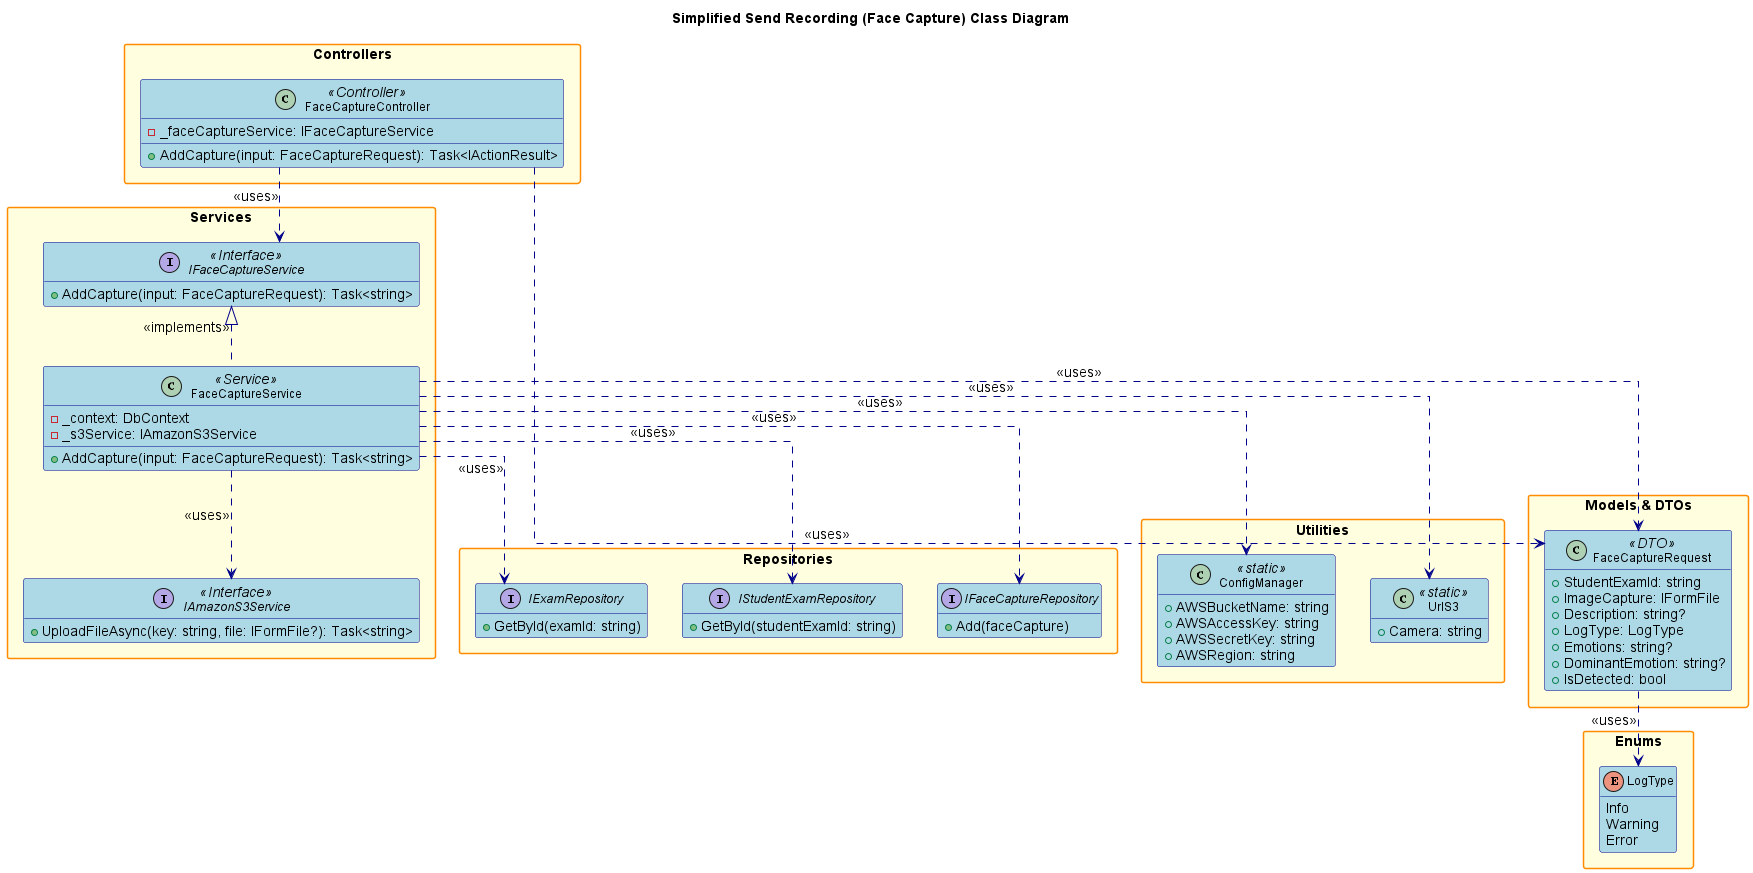

The diagram above was rendered by PlantUML. Its source (embedded in the PNG):
@startuml
' Simplified Send Recording (Face Capture) Class Diagram (bỏ Entities, FaceCaptureSearchVM, AWS S3 ngắn gọn)

hide empty members
skinparam packageStyle rectangle
skinparam linetype ortho
skinparam defaultFontSize 14
skinparam defaultFontName Arial
skinparam classFontSize 12
skinparam classFontName Arial
skinparam noteFontSize 11
skinparam noteFontName Arial

skinparam class {
    BackgroundColor LightBlue
    BorderColor DarkBlue
    ArrowColor DarkBlue
    FontSize 12
}

skinparam package {
    BackgroundColor LightYellow
    BorderColor DarkOrange
    FontSize 14
    FontStyle bold
}
skinparam interface {
    BackgroundColor LightGreen
    BorderColor DarkGreen
    FontSize 12
}
skinparam enum {
    BackgroundColor LightCyan
    BorderColor DarkCyan
    FontSize 12
}

title Simplified Send Recording (Face Capture) Class Diagram

package "Controllers" {
    class FaceCaptureController <<Controller>> {
        - _faceCaptureService: IFaceCaptureService
        + AddCapture(input: FaceCaptureRequest): Task<IActionResult>
    }
}

package "Services" {
    interface IFaceCaptureService <<Interface>> {
        + AddCapture(input: FaceCaptureRequest): Task<string>
    }
    class FaceCaptureService <<Service>> {
        - _context: DbContext
        - _s3Service: IAmazonS3Service
        + AddCapture(input: FaceCaptureRequest): Task<string>
    }
    interface IAmazonS3Service <<Interface>> {
        + UploadFileAsync(key: string, file: IFormFile?): Task<string>
    }
}

package "Repositories" {
    interface IFaceCaptureRepository {
        + Add(faceCapture)
    }
    interface IStudentExamRepository {
        + GetById(studentExamId: string)
    }
    interface IExamRepository {
        + GetById(examId: string)
    }
}

package "Models & DTOs" {
    class FaceCaptureRequest <<DTO>> {
        + StudentExamId: string
        + ImageCapture: IFormFile
        + Description: string?
        + LogType: LogType
        + Emotions: string?
        + DominantEmotion: string?
        + IsDetected: bool
    }
}

package "Enums" {
    enum LogType {
        Info
        Warning
        Error
    }
}

package "Utilities" {
    class UrlS3 <<static>> {
        + Camera: string
    }
    class ConfigManager <<static>> {
        + AWSBucketName: string
        + AWSAccessKey: string
        + AWSSecretKey: string
        + AWSRegion: string
    }
}

' Relationships
FaceCaptureController ..> IFaceCaptureService : <<uses>>
FaceCaptureController ..> FaceCaptureRequest : <<uses>>
IFaceCaptureService <|.. FaceCaptureService : <<implements>>
FaceCaptureService ..> FaceCaptureRequest : <<uses>>
FaceCaptureService ..> IFaceCaptureRepository : <<uses>>
FaceCaptureService ..> IStudentExamRepository : <<uses>>
FaceCaptureService ..> IExamRepository : <<uses>>
FaceCaptureService ..> IAmazonS3Service : <<uses>>
FaceCaptureService ..> UrlS3 : <<uses>>
FaceCaptureService ..> ConfigManager : <<uses>>
FaceCaptureRequest ..> LogType : <<uses>>

@enduml